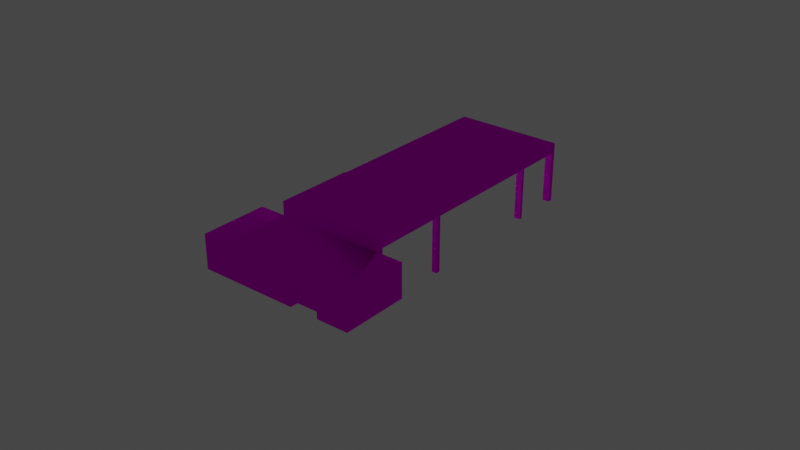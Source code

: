 # Source: object.blend  (saved by Blender 2.82.7; exported with 4.5.12 LTS)
import bpy
from mathutils import Matrix  # noqa: F401  (used for matrix-valued properties, if any)

bpy.ops.wm.read_factory_settings(use_empty=True)
scene = bpy.context.scene
scene.name = 'Scene'

# ---- collections
col_collection = bpy.data.collections.new('Collection'); scene.collection.children.link(col_collection)

# ---- images (referenced by path relative to the original .blend; pixels are not part of the script)
import os
ASSET_DIR = os.environ.get("B2B_ASSET_DIR", "")  # directory of the original .blend (textures are referenced by path, not embedded)
HERE = os.path.dirname(os.path.abspath(__file__))  # packed textures are extracted next to this script under _unpacked/

def load_image(name, relpath, width, height, colorspace="sRGB"):
    """Load a texture the original file referenced (path relative to the .blend, or extracted next to this script)."""
    p = next((c for c in (os.path.join(HERE, relpath), os.path.join(ASSET_DIR, relpath)) if relpath and os.path.exists(c)), "")
    if p:
        img = bpy.data.images.load(p, check_existing=True)
        img.name = name
    else:  # same state as the original file: an image datablock whose file is absent (Cycles renders it pink)
        img = bpy.data.images.new(name, width, height)
        img.source = "FILE"
        img.filepath = "//" + (relpath or name)
    img.colorspace_settings.name = colorspace
    return img
img_ksrq_fire_station_dds_001 = load_image('KSRQ_Fire_Station.dds.001', 'KSRQ_Fire_Station.dds', 1024, 1024, 'sRGB')

# ---- materials (node trees are filled in below, after node groups)
mat_default_007 = bpy.data.materials.new('Default.007')
mat_default_007.use_transparent_shadow = False
mat_default_007.diffuse_color = (1.0, 1.0, 1.0, 1.0)
mat_default_007.roughness = 0.0
mat_default_007.specular_intensity = 0.0

# ---- node groups
ng_auto_smooth = bpy.data.node_groups.new('Auto Smooth', 'GeometryNodeTree')
_s = ng_auto_smooth.interface.new_socket(name='Geometry', in_out='OUTPUT', socket_type='NodeSocketGeometry')
_s = ng_auto_smooth.interface.new_socket(name='Geometry', in_out='INPUT', socket_type='NodeSocketGeometry')
_s = ng_auto_smooth.interface.new_socket(name='Angle', in_out='INPUT', socket_type='NodeSocketFloat')
_s.subtype = 'ANGLE'
_s.min_value = 0.0
_s.max_value = 3.142
ng_auto_smooth.is_modifier = True
_N = ng_auto_smooth.nodes; _L = ng_auto_smooth.links
n0 = _N.new('NodeGroupOutput'); n0.name = 'Group Output'; n0.location = (480, -100)
n1 = _N.new('NodeGroupInput'); n1.name = 'Group Input'; n1.location = (-420, -300)
n2 = _N.new('NodeGroupInput'); n2.name = 'Group Input.001'; n2.location = (-60, -100)
n3 = _N.new('GeometryNodeSetShadeSmooth'); n3.name = 'Set Shade Smooth'; n3.location = (120, -100)
n3.domain = 'EDGE'
n4 = _N.new('GeometryNodeSetShadeSmooth'); n4.name = 'Set Shade Smooth.001'; n4.location = (300, -100)
n5 = _N.new('GeometryNodeInputMeshEdgeAngle'); n5.name = 'Edge Angle'; n5.location = (-420, -220)
n6 = _N.new('GeometryNodeInputEdgeSmooth'); n6.name = 'Is Edge Smooth'; n6.location = (-60, -160)
n7 = _N.new('GeometryNodeInputShadeSmooth'); n7.name = 'Is Face Smooth'; n7.location = (-240, -340)
n8 = _N.new('FunctionNodeBooleanMath'); n8.name = 'Boolean Math'; n8.location = (-60, -220)
n9 = _N.new('FunctionNodeCompare'); n9.name = 'Compare'; n9.location = (-240, -180)
n9.operation = 'LESS_EQUAL'
_L.new(n5.outputs[0], n9.inputs[0])
_L.new(n4.outputs[0], n0.inputs[0])
_L.new(n1.outputs[1], n9.inputs[1])
_L.new(n9.outputs[0], n8.inputs[0])
_L.new(n7.outputs[0], n8.inputs[1])
_L.new(n2.outputs[0], n3.inputs[0])
_L.new(n6.outputs[0], n3.inputs[1])
_L.new(n3.outputs[0], n4.inputs[0])
_L.new(n8.outputs[0], n3.inputs[2])
n0.is_active_output = True

# ---- material node trees
mat_default_007.use_nodes = True; mat_default_007.node_tree.nodes.clear()
_N = mat_default_007.node_tree.nodes; _L = mat_default_007.node_tree.links
n0 = _N.new('ShaderNodeOutputMaterial'); n0.name = 'Material Output'; n0.location = (300, 300)
n1 = _N.new('ShaderNodeBsdfPrincipled'); n1.name = 'Principled BSDF'; n1.location = (10, 300)
n1.distribution = 'GGX'
n1.subsurface_method = 'BURLEY'
n1.inputs[3].default_value = 1.45
n1.inputs[13].default_value = 0.0
n1.inputs[27].default_value = (0.0, 0.0, 0.0, 1.0)
n1.inputs[28].default_value = 1.0
n2 = _N.new('ShaderNodeTexImage'); n2.name = 'Image Texture'; n2.location = (0, 0)
n2.image = img_ksrq_fire_station_dds_001
_L.new(n1.outputs[0], n0.inputs[0])
_L.new(n2.outputs[0], n1.inputs[0])
n0.is_active_output = True

# ---- world
world_world = bpy.data.worlds.new('World'); scene.world = world_world
world_world.use_nodes = True; world_world.node_tree.nodes.clear()
_N = world_world.node_tree.nodes; _L = world_world.node_tree.links
n0 = _N.new('ShaderNodeOutputWorld'); n0.name = 'World Output'; n0.location = (300, 300)
n1 = _N.new('ShaderNodeBackground'); n1.name = 'Background'; n1.location = (10, 300)
n1.inputs[0].default_value = (0.05088, 0.05088, 0.05088, 1.0)
_L.new(n1.outputs[0], n0.inputs[0])
n0.is_active_output = True
world_world.color = (0.05088, 0.05088, 0.05088)
world_world.use_sun_shadow = False
world_world.sun_shadow_jitter_overblur = 0.0

# ---- lights
light_light_name_amb_street_light3 = bpy.data.lights.new('light_name=amb_street_light3', 'POINT')
light_light_name_amb_street_light3.transmission_factor = 0.0
light_light_name_amb_street_light3.energy = 200.0
light_light_name_amb_street_light3.shadow_soft_size = 0.25
light_light_name_amb_street_light3.shadow_maximum_resolution = 0.006
light_light_name_amb_street_light3.use_absolute_resolution = True
light_light_name_amb_street_light3_001 = bpy.data.lights.new('light_name=amb_street_light3.001', 'POINT')
light_light_name_amb_street_light3_001.transmission_factor = 0.0
light_light_name_amb_street_light3_001.energy = 200.0
light_light_name_amb_street_light3_001.shadow_soft_size = 0.25
light_light_name_amb_street_light3_001.shadow_maximum_resolution = 0.006
light_light_name_amb_street_light3_001.use_absolute_resolution = True
light_light_name_amb_street_light3_002 = bpy.data.lights.new('light_name=amb_street_light3.002', 'POINT')
light_light_name_amb_street_light3_002.transmission_factor = 0.0
light_light_name_amb_street_light3_002.energy = 200.0
light_light_name_amb_street_light3_002.shadow_soft_size = 0.25
light_light_name_amb_street_light3_002.shadow_maximum_resolution = 0.006
light_light_name_amb_street_light3_002.use_absolute_resolution = True
light_light_name_amb_street_light3_003 = bpy.data.lights.new('light_name=amb_street_light3.003', 'POINT')
light_light_name_amb_street_light3_003.transmission_factor = 0.0
light_light_name_amb_street_light3_003.energy = 200.0
light_light_name_amb_street_light3_003.shadow_soft_size = 0.25
light_light_name_amb_street_light3_003.shadow_maximum_resolution = 0.006
light_light_name_amb_street_light3_003.use_absolute_resolution = True
light_light_name_amb_street_light3_004 = bpy.data.lights.new('light_name=amb_street_light3.004', 'POINT')
light_light_name_amb_street_light3_004.transmission_factor = 0.0
light_light_name_amb_street_light3_004.energy = 200.0
light_light_name_amb_street_light3_004.shadow_soft_size = 0.25
light_light_name_amb_street_light3_004.shadow_maximum_resolution = 0.006
light_light_name_amb_street_light3_004.use_absolute_resolution = True

# ---- meshes
me_poly_os_0_008 = bpy.data.meshes.new('poly_os=0.008')
me_poly_os_0_008.from_pydata([(-12.1, 3.935, -8.614), (-2.608, 3.845, -14.18), (-5.093, 3.935, -18.42), (-14.58, 3.935, -12.85), (-5.093, 3.845, -18.42), (-12.1, 3.845, -8.614), (-14.58, 3.845, -12.85), (-11.61, 3.835, -7.889), (-5.04, 3.935, 3.292), (4.351, 3.835, -2.222), (-2.214, 3.835, -13.4), (-5.04, 3.835, 3.292), (-4.619, 3.935, 4.081), (4.835, 3.935, -1.47), (8.661, 3.935, 5.046), (4.835, 4.025, -1.47), (-4.619, 4.025, 4.081), (-0.7418, 4.025, 10.68), (8.661, 4.025, 5.046), (4.988, 4.025, -2.056), (-0.7418, 3.935, 10.68), (-5.205, 3.935, 3.929), (4.351, 3.935, -2.222), (-2.214, 3.935, -13.4), (-11.61, 3.935, -7.889), (-2.608, 3.935, -14.18), (-4.947, 3.935, -18.98), (-1.134, 2.915, 10.86), (-12.24, 3.935, -8.054), (-15.14, 3.935, -12.99), (-5.205, 4.025, 3.929), (-0.8922, 4.025, 11.27), (-5.339, -2.655, -18.15), (-4.687, 2.915, -18.53), (-4.687, -2.655, -18.53), (-5.603, -2.655, -18.59), (-14.75, -3.735, -13.22), (-14.49, -3.735, -12.78), (-15.14, -3.735, -12.99), (-2.122, -2.675, -14.17), (-2.733, -2.675, -13.81), (-2.556, -2.675, -13.51), (-1.949, -2.675, -13.87), (-11.75, 2.915, -8.114), (-12.14, 2.915, -7.884), (-12.32, -4.025, -8.181), (-11.92, -4.025, -8.41), (-12.32, 2.915, -8.181), (-11.75, -4.025, -8.114), (4.607, 2.915, -1.569), (5.103, 2.915, -1.86), (5.103, -3.035, -1.86), (4.375, -3.035, -1.956), (4.375, 2.915, -1.956), (4.607, -3.035, -1.569), (4.874, -3.035, -2.249), (-4.7, -2.375, 3.895), (-5.09, 2.915, 4.125), (-4.7, 2.915, 3.895), (-5.319, -2.375, 3.736), (-5.319, 2.915, 3.736), (-4.928, -2.375, 3.506), (-5.09, -2.375, 4.125), (-0.5037, 1.535, 11.04), (8.817, 0.22, 5.452), (-0.5037, 0.22, 11.04), (-0.7437, -1.075, 10.63), (-0.5037, -1.075, 11.04), (-0.8922, -1.075, 11.27), (-0.7437, 2.915, 10.63), (-1.134, -1.075, 10.86), (9.245, 2.575, 5.195), (8.817, 1.535, 5.452), (8.817, -1.095, 5.452), (9.059, 2.915, 4.877), (9.059, -1.095, 4.877), (8.625, -1.095, 5.132), (8.625, 2.915, 5.132), (8.817, 2.575, 5.452), (-2.122, 2.915, -14.17), (4.874, 2.915, -2.249), (-1.949, 2.915, -13.87), (-2.556, 2.915, -13.51), (-5.339, 2.915, -18.15), (-5.603, 2.915, -18.59), (-14.49, 2.915, -12.78), (-14.75, 2.915, -13.22), (8.817, 2.915, 5.452), (-2.733, 2.915, -13.81), (-11.92, 2.915, -8.41), (-4.928, 2.915, 3.506), (9.083, 1.385, 12.77), (12.18, 1.385, 11.9), (11.74, 1.385, 11.17), (15.14, -1.095, 10.12), (9.521, 1.385, 13.5), (12.18, -1.095, 11.9), (-12.14, -4.025, -7.884), (-14.88, 2.915, -12.55), (-14.88, -3.735, -12.55), (4.988, 3.935, -2.056), (-4.947, -2.655, -18.98), (9.245, 4.025, 5.195), (-0.5037, 2.915, 11.04), (11.41, 2.575, 3.899), (9.245, -1.095, 5.195), (11.41, -1.095, 3.899), (0.381, 2.575, 18.98), (-0.5037, 2.575, 11.04), (-0.8922, 2.575, 11.27), (15.14, 2.575, 10.12), (-3.353, 2.575, 12.75), (9.521, -1.095, 13.5), (0.381, -1.095, 18.98), (9.083, -1.095, 12.77), (-3.353, -1.095, 12.75), (11.74, -1.095, 11.17)], [], [(52, 53, 80, 55), (43, 48, 46, 89), (6, 4, 2, 3), (71, 104, 106, 105), (91, 93, 92, 95), (0, 5, 6, 3), (9, 11, 8, 22), (42, 81, 82, 41), (48, 43, 44, 97), (8, 11, 7, 24), (101, 35, 84, 86, 36, 38, 29, 26), (28, 21, 100, 8, 24), (24, 23, 22, 8, 100, 26, 29, 3, 2, 25, 0, 28), (6, 5, 1, 4), (87, 77, 76, 73), (100, 21, 30, 19), (1, 25, 2, 4), (17, 20, 12, 16), (89, 46, 45, 47), (37, 85, 98, 99), (14, 20, 17, 18), (1, 5, 0, 25), (92, 93, 116, 96), (94, 106, 104, 110), (7, 11, 9, 10), (116, 93, 91, 114), (56, 58, 57, 62), (59, 60, 90, 61), (56, 61, 90, 58), (29, 28, 0, 3), (82, 88, 40, 41), (52, 54, 49, 53), (64, 65, 63, 72), (9, 22, 23, 10), (7, 10, 23, 24), (103, 67, 66, 69), (70, 27, 69, 66), (63, 108, 78, 72), (14, 18, 15, 13), (76, 77, 74, 75), (112, 114, 91, 95), (34, 33, 83, 32), (94, 110, 107, 113, 112, 95, 92, 96), (83, 84, 35, 32), (37, 36, 86, 85), (81, 42, 39, 79, 33, 34, 101, 26, 100, 19, 102, 71, 105, 75, 74, 50, 51, 55, 80), (17, 31, 102, 19, 30, 16, 15, 18), (12, 13, 15, 16), (29, 38, 99, 98, 47, 45, 97, 44, 60, 59, 62, 57, 27, 70, 68, 109, 31, 30, 21, 28), (40, 88, 79, 39), (68, 115, 111, 109), (51, 50, 49, 54), (107, 111, 115, 113), (73, 68, 67, 65, 64), (30, 31, 17, 16), (12, 20, 14, 13), (109, 111, 107, 110, 104, 71, 78, 108), (108, 78, 71, 102, 31, 109)])
me_poly_os_0_008.polygons.foreach_set('use_smooth', [True] * 58)
_uv = me_poly_os_0_008.uv_layers.new(name='UVMap')
_uv.uv.foreach_set('vector', [0.5361, 0.909, 0.5361, 0.9685, 0.5304, 0.9685, 0.5304, 0.909, 0.502, 0.9687, 0.502, 0.8993, 0.4964, 0.8993, 0.4964, 0.9687, 0.5195, 0.8979, 0.5194, 0.9817, 0.5194, 0.9817, 0.5195, 0.8979, 0.4223, 0.9524, 0.3971, 0.9524, 0.3971, 0.9157, 0.4223, 0.9157, 0.0, 0.0, 0.0, 0.0, 0.0, 0.0, 0.0, 0.0, 0.4821, 0.8978, 0.4821, 0.8978, 0.5195, 0.8979, 0.5195, 0.8979, 0.3766, 0.981, 0.3767, 0.8981, 0.3767, 0.8981, 0.3766, 0.981, 0.4728, 0.9126, 0.4728, 0.9685, 0.4658, 0.9685, 0.4658, 0.9126, 0.502, 0.8993, 0.502, 0.9687, 0.4975, 0.9687, 0.4975, 0.8993, 0.3767, 0.8981, 0.3767, 0.8981, 0.4755, 0.8983, 0.4755, 0.8983, 0.4295, 0.8941, 0.4219, 0.8941, 0.4219, 0.9498, 0.3158, 0.9498, 0.3158, 0.8833, 0.3113, 0.8833, 0.3113, 0.96, 0.4295, 0.96, 0.479, 0.8947, 0.3732, 0.8946, 0.373, 0.9846, 0.3767, 0.8981, 0.4755, 0.8983, 0.4755, 0.8983, 0.4753, 0.9812, 0.3766, 0.981, 0.3767, 0.8981, 0.373, 0.9846, 0.5225, 0.9848, 0.5226, 0.8948, 0.5195, 0.8979, 0.5194, 0.9817, 0.482, 0.9816, 0.4821, 0.8978, 0.479, 0.8947, 0.6618, 0.4281, 0.654, 0.4281, 0.654, 0.4456, 0.6618, 0.4456, 0.2801, 0.9288, 0.2801, 0.9687, 0.2755, 0.9687, 0.2755, 0.9288, 0.373, 0.9846, 0.3732, 0.8946, 0.3732, 0.8946, 0.373, 0.9846, 0.482, 0.9816, 0.482, 0.9816, 0.5194, 0.9817, 0.5194, 0.9817, 0.3116, 0.8977, 0.3116, 0.8977, 0.3699, 0.8978, 0.3699, 0.8978, 0.4964, 0.9687, 0.4964, 0.8993, 0.5009, 0.8993, 0.5009, 0.9687, 0.5561, 0.9022, 0.5561, 0.9687, 0.5515, 0.9687, 0.5515, 0.9022, 0.3122, 0.9812, 0.3116, 0.8977, 0.3116, 0.8977, 0.3122, 0.9812, 0.482, 0.9816, 0.4821, 0.8978, 0.4821, 0.8978, 0.482, 0.9816, 0.4775, 0.934, 0.469, 0.934, 0.469, 0.9092, 0.4775, 0.9092, 0.512, 0.9092, 0.5846, 0.9092, 0.5846, 0.9459, 0.512, 0.9459, 0.4755, 0.8983, 0.3767, 0.8981, 0.3766, 0.981, 0.4753, 0.9812, 0.6476, 0.2735, 0.6476, 0.322, 0.587, 0.322, 0.587, 0.2735, 0.3627, 0.9158, 0.3627, 0.9687, 0.3582, 0.9687, 0.3582, 0.9158, 0.3627, 0.9158, 0.3627, 0.9687, 0.3582, 0.9687, 0.3582, 0.9158, 0.3627, 0.9158, 0.3582, 0.9158, 0.3582, 0.9687, 0.3627, 0.9687, 0.5226, 0.8948, 0.479, 0.8947, 0.4821, 0.8978, 0.5195, 0.8979, 0.4014, 0.9685, 0.398, 0.9685, 0.398, 0.9126, 0.4014, 0.9126, 0.5361, 0.909, 0.2169, 0.9092, 0.2169, 0.9687, 0.5361, 0.9685, 0.7471, 0.4006, 0.8558, 0.4006, 0.8558, 0.4137, 0.7471, 0.4137, 0.3766, 0.981, 0.3766, 0.981, 0.4753, 0.9812, 0.4753, 0.9812, 0.4755, 0.8983, 0.4753, 0.9812, 0.4753, 0.9812, 0.4755, 0.8983, 0.2801, 0.9288, 0.2801, 0.9687, 0.2755, 0.9687, 0.2755, 0.9288, 0.2801, 0.9288, 0.2801, 0.9687, 0.2755, 0.9687, 0.2755, 0.9288, 0.6317, 0.9452, 0.6317, 0.9556, 0.523, 0.9556, 0.523, 0.9452, 0.3122, 0.9812, 0.3122, 0.9812, 0.3698, 0.9813, 0.3698, 0.9813, 0.2801, 0.9288, 0.2801, 0.9687, 0.2755, 0.9687, 0.2755, 0.9288, 0.4465, 0.9092, 0.455, 0.9092, 0.455, 0.934, 0.4465, 0.934, 0.2801, 0.9288, 0.2801, 0.9687, 0.2755, 0.9687, 0.2755, 0.9288, 0.512, 0.9092, 0.512, 0.9459, 0.3399, 0.9459, 0.3399, 0.9092, 0.4465, 0.9092, 0.4465, 0.934, 0.4775, 0.934, 0.4775, 0.9092, 0.3473, 0.9685, 0.3422, 0.9685, 0.3422, 0.9128, 0.3473, 0.9128, 0.3107, 0.8833, 0.3158, 0.8833, 0.3158, 0.9498, 0.3107, 0.9498, 0.4887, 0.9498, 0.4887, 0.8939, 0.4853, 0.8939, 0.4853, 0.9498, 0.4346, 0.9498, 0.4346, 0.8941, 0.4295, 0.8941, 0.4295, 0.96, 0.6257, 0.96, 0.6257, 0.9609, 0.7098, 0.9609, 0.7098, 0.9464, 0.7098, 0.9097, 0.7061, 0.9097, 0.7061, 0.9498, 0.628, 0.9498, 0.628, 0.8903, 0.6235, 0.8903, 0.6235, 0.9498, 0.3116, 0.8977, 0.3083, 0.8945, 0.309, 0.9845, 0.373, 0.9846, 0.3732, 0.8946, 0.3699, 0.8978, 0.3698, 0.9813, 0.3122, 0.9812, 0.3699, 0.8978, 0.3698, 0.9813, 0.3698, 0.9813, 0.3699, 0.8978, 0.5567, 0.9789, 0.5567, 0.9022, 0.5515, 0.9022, 0.5515, 0.9687, 0.5009, 0.9687, 0.5009, 0.8993, 0.4975, 0.8993, 0.4975, 0.9687, 0.3627, 0.9687, 0.3627, 0.9158, 0.3582, 0.9158, 0.3582, 0.9687, 0.2801, 0.9687, 0.2801, 0.9288, 0.2753, 0.9288, 0.2753, 0.9653, 0.2753, 0.9798, 0.3605, 0.9798, 0.3605, 0.9789, 0.4994, 0.9789, 0.398, 0.9126, 0.398, 0.9685, 0.3909, 0.9685, 0.3909, 0.9126, 0.5405, 0.9159, 0.5692, 0.9157, 0.5692, 0.9524, 0.5405, 0.9524, 0.2801, 0.9288, 0.2801, 0.9687, 0.2755, 0.9687, 0.2755, 0.9288, 0.3399, 0.9459, 0.2673, 0.9459, 0.2673, 0.9092, 0.3399, 0.9092, 0.4273, 0.9157, 0.5405, 0.9159, 0.536, 0.9159, 0.536, 0.9288, 0.4273, 0.9288, 0.3732, 0.8946, 0.3083, 0.8945, 0.3116, 0.8977, 0.3699, 0.8978, 0.6081, 0.398, 0.5959, 0.398, 0.5961, 0.4154, 0.6081, 0.4155, 0.3518, 0.9552, 0.3242, 0.9557, 0.323, 0.886, 0.4881, 0.8831, 0.4893, 0.9528, 0.4651, 0.9532, 0.4604, 0.9533, 0.3561, 0.9551, 0.6317, 0.9556, 0.523, 0.9556, 0.5181, 0.9556, 0.5181, 0.9701, 0.6363, 0.9701, 0.6363, 0.9556])
me_poly_os_0_008.materials.append(mat_default_007)
me_poly_os_0_008.use_remesh_fix_poles = True
me_poly_os_0_008.use_remesh_preserve_attributes = False
me_poly_os_0_008.use_mirror_vertex_groups = False
me_poly_os_0_008.update()

# ---- objects
ob_ksrq_parking_toll_obj = bpy.data.objects.new('KSRQ_Parking_Toll.obj', None)
ob_default_lod = bpy.data.objects.new('Default LOD', None)
ob_amb_street_light3 = bpy.data.objects.new('amb_street_light3', light_light_name_amb_street_light3)
ob_amb_street_light3_001 = bpy.data.objects.new('amb_street_light3.001', light_light_name_amb_street_light3_001)
ob_amb_street_light3_002 = bpy.data.objects.new('amb_street_light3.002', light_light_name_amb_street_light3_002)
ob_amb_street_light3_003 = bpy.data.objects.new('amb_street_light3.003', light_light_name_amb_street_light3_003)
ob_amb_street_light3_004 = bpy.data.objects.new('amb_street_light3.004', light_light_name_amb_street_light3_004)
ob_poly_os_0_hard__blend_yes = bpy.data.objects.new('POLY_OS=0 HARD= BLEND=yes', me_poly_os_0_008)

# ---- transforms, parenting, visibility, modifiers, constraints
ob_ksrq_parking_toll_obj.location = (0.0, 0.0, 0.0)
ob_ksrq_parking_toll_obj.rotation_euler = (1.571, -0.0, 0.0)
ob_ksrq_parking_toll_obj.empty_display_size = 0.01
ob_ksrq_parking_toll_obj.lineart.crease_threshold = 0.0
ob_default_lod.parent = ob_ksrq_parking_toll_obj
ob_default_lod.location = (0.0, 0.0, 0.0)
ob_default_lod.empty_display_size = 0.01
ob_default_lod.lineart.crease_threshold = 0.0
ob_amb_street_light3.parent = ob_default_lod
ob_amb_street_light3.location = (-6.465, 4.393, -16.01)
ob_amb_street_light3.rotation_euler = (-2.609e-08, -0.5317, 9.583e-08)
ob_amb_street_light3.lineart.crease_threshold = 0.0
ob_amb_street_light3_001.parent = ob_default_lod
ob_amb_street_light3_001.location = (-6.47, 4.393, -9.675)
ob_amb_street_light3_001.rotation_euler = (-2.609e-08, -0.5317, 9.583e-08)
ob_amb_street_light3_001.lineart.crease_threshold = 0.0
ob_amb_street_light3_002.parent = ob_default_lod
ob_amb_street_light3_002.location = (-6.473, 4.393, -6.201)
ob_amb_street_light3_002.rotation_euler = (-2.609e-08, -0.5317, 9.583e-08)
ob_amb_street_light3_002.lineart.crease_threshold = 0.0
ob_amb_street_light3_003.parent = ob_default_lod
ob_amb_street_light3_003.location = (-6.482, 4.393, 5.006)
ob_amb_street_light3_003.rotation_euler = (-2.609e-08, -0.5317, 9.583e-08)
ob_amb_street_light3_003.lineart.crease_threshold = 0.0
ob_amb_street_light3_004.parent = ob_default_lod
ob_amb_street_light3_004.location = (-6.476, 4.393, -2.727)
ob_amb_street_light3_004.rotation_euler = (-2.609e-08, -0.5317, 9.583e-08)
ob_amb_street_light3_004.lineart.crease_threshold = 0.0
ob_poly_os_0_hard__blend_yes.parent = ob_default_lod
ob_poly_os_0_hard__blend_yes.location = (4.771e-07, 1.095, 3.102e-07)
ob_poly_os_0_hard__blend_yes.rotation_euler = (-2.609e-08, -0.5317, 9.583e-08)
ob_poly_os_0_hard__blend_yes.show_transparent = True
ob_poly_os_0_hard__blend_yes.lineart.crease_threshold = 0.0
_m = ob_poly_os_0_hard__blend_yes.modifiers.new('Auto Smooth', 'NODES')
_m.node_group = ng_auto_smooth
_gi = [s.identifier for s in ng_auto_smooth.interface.items_tree if s.item_type == 'SOCKET' and s.in_out == 'INPUT']
_m[_gi[1]] = 0.7854  # Angle

# ---- collection membership
col_collection.objects.link(ob_ksrq_parking_toll_obj)
col_collection.objects.link(ob_default_lod)
col_collection.objects.link(ob_amb_street_light3)
col_collection.objects.link(ob_amb_street_light3_001)
col_collection.objects.link(ob_amb_street_light3_002)
col_collection.objects.link(ob_amb_street_light3_003)
col_collection.objects.link(ob_amb_street_light3_004)
col_collection.objects.link(ob_poly_os_0_hard__blend_yes)

# ---- scene / render settings (as saved in the file)
scene.frame_start = 1; scene.frame_end = 250; scene.frame_set(1)
scene.render.engine = 'BLENDER_EEVEE_NEXT'
scene.cycles.use_denoising = False
scene.cycles.samples = 128
scene.cycles.sampling_pattern = 'TABULATED_SOBOL'
scene.cycles.use_adaptive_sampling = False
scene.cycles.use_light_tree = False
scene.view_settings.view_transform = 'Filmic'
bpy.context.view_layer.update()

# ---- added for rendering (the .blend has no active camera): camera
cam_auto = bpy.data.cameras.new('AutoCamera')
cam_auto.lens = 50.0
cam_auto.sensor_width = 36.0
cam_auto.clip_end = 1080.87
ob_auto_camera = bpy.data.objects.new('AutoCamera', cam_auto)
scene.collection.objects.link(ob_auto_camera)
ob_auto_camera.location = (61.5883, -73.906, 50.3657)
ob_auto_camera.rotation_euler = (1.09748, -7.21219e-08, 0.694738)
scene.camera = ob_auto_camera
bpy.context.view_layer.update()
